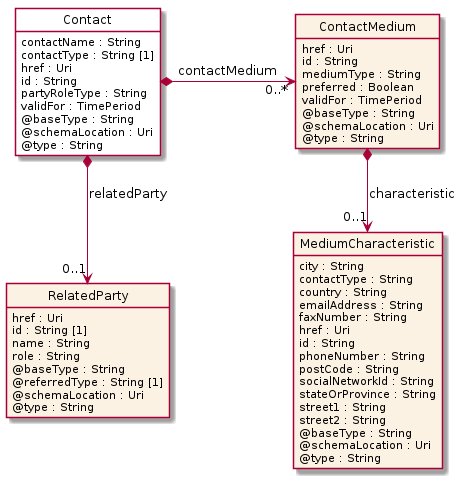

The diagram above was rendered by PlantUML. Its source (embedded in the PNG):
@startuml
hide circle
hide methods
hide stereotype
show <<Enumeration>> stereotype
skinparam class {
   BackgroundColor<<Enumeration>> #E6F5F7
   BackgroundColor<<Ref>> #FFFFE0
   BackgroundColor<<Pivot>> #FFFFFFF
   BackgroundColor<<SimpleType>> #E2F0DA
   BackgroundColor #FCF2E3
}

class Contact <<Pivot>> {
    contactName : String
    contactType : String [1]
    href : Uri
    id : String
    partyRoleType : String
    validFor : TimePeriod
    @baseType : String
    @schemaLocation : Uri
    @type : String
}

class ContactMedium  {
    href : Uri
    id : String
    mediumType : String
    preferred : Boolean
    validFor : TimePeriod
    @baseType : String
    @schemaLocation : Uri
    @type : String
}

class MediumCharacteristic  {
    city : String
    contactType : String
    country : String
    emailAddress : String
    faxNumber : String
    href : Uri
    id : String
    phoneNumber : String
    postCode : String
    socialNetworkId : String
    stateOrProvince : String
    street1 : String
    street2 : String
    @baseType : String
    @schemaLocation : Uri
    @type : String
}

class RelatedParty  {
    href : Uri
    id : String [1]
    name : String
    role : String
    @baseType : String
    @referredType : String [1]
    @schemaLocation : Uri
    @type : String
}

Contact *-right-> "0..*" ContactMedium : contactMedium

Contact *-->  "0..1" RelatedParty : relatedParty

ContactMedium *-->  "0..1" MediumCharacteristic : characteristic

@enduml